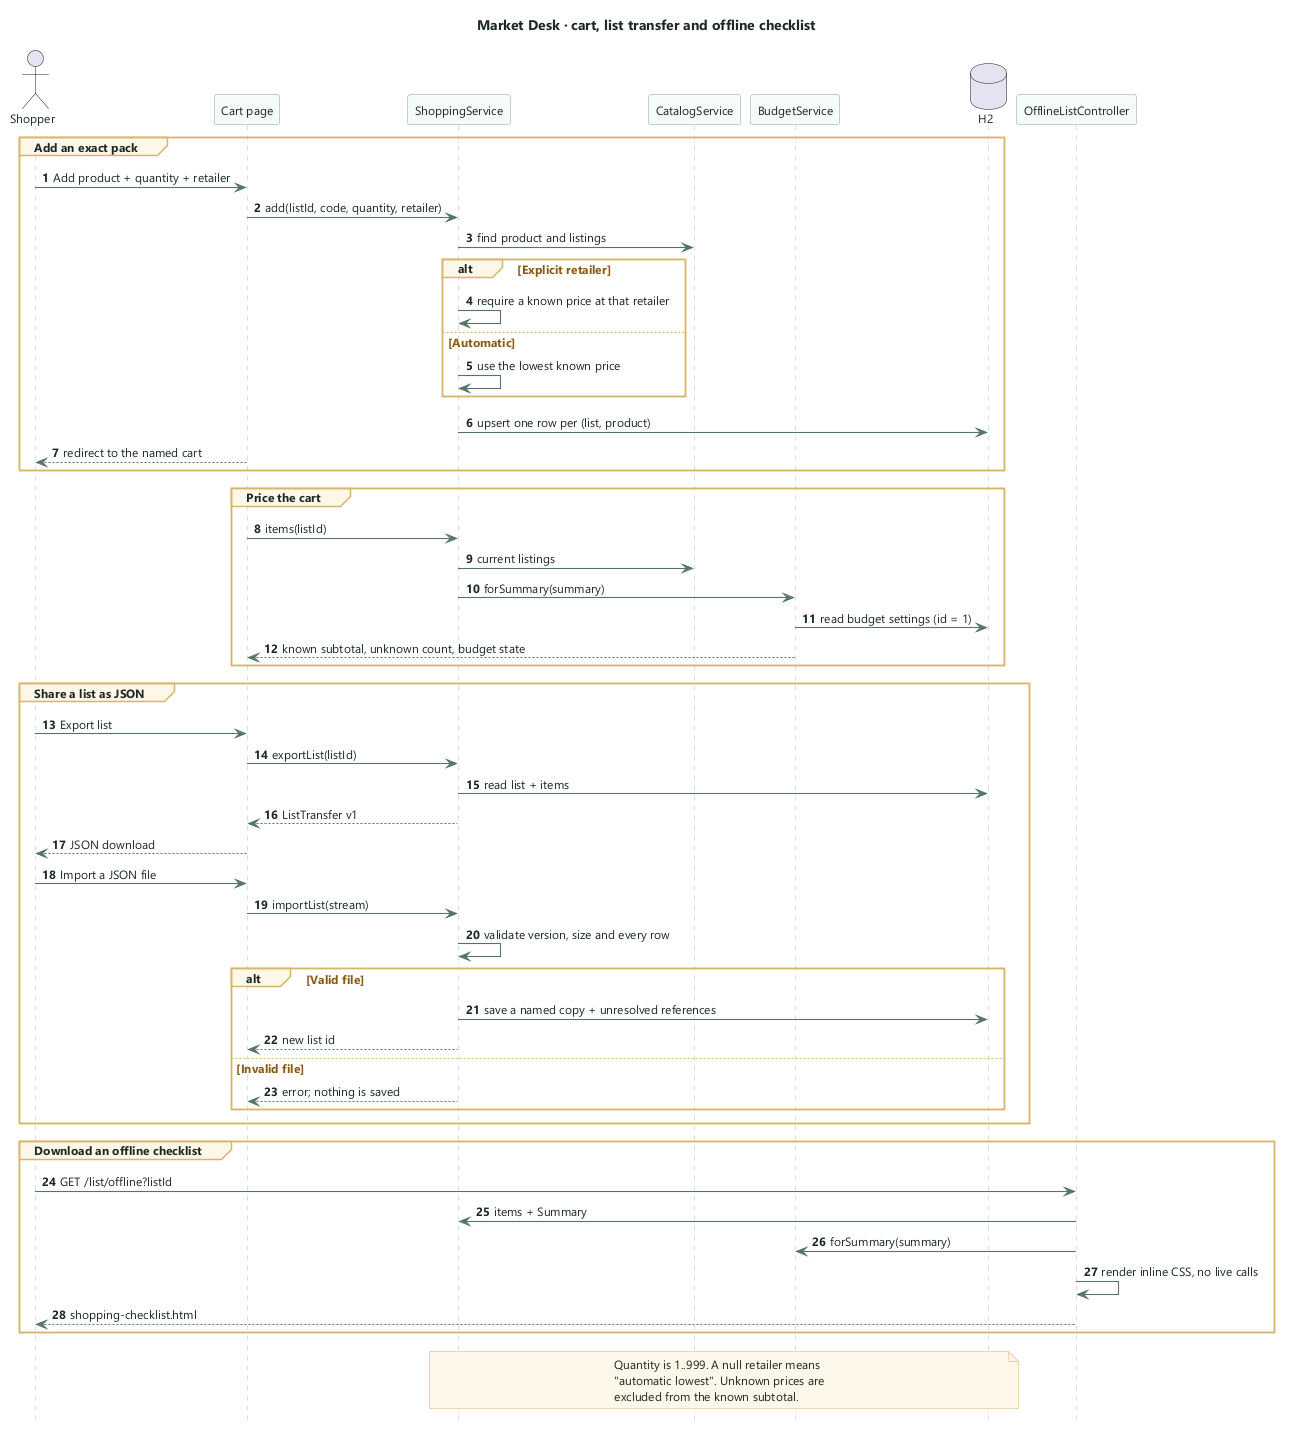

The diagram above was rendered by PlantUML. Its source (embedded in the PNG):
@startuml
autonumber
hide footbox
skinparam backgroundColor transparent
skinparam defaultFontName "Segoe UI"
skinparam defaultFontSize 12
skinparam defaultFontColor #1C2B24
skinparam shadowing false
skinparam arrowColor #557567
skinparam arrowThickness 1.1
skinparam sequenceParticipantBackgroundColor #F5FAF7
skinparam sequenceParticipantBorderColor #7FA694
skinparam sequenceParticipantFontColor #1C2B24
skinparam sequenceLifeLineBorderColor #A9C4B6
skinparam sequenceGroupBackgroundColor #FDF6E8
skinparam sequenceGroupBorderColor #D9B56A
skinparam sequenceGroupFontColor #8A5A12
skinparam noteBackgroundColor #FDF6E8
skinparam noteBorderColor #D9B56A

title Market Desk · cart, list transfer and offline checklist

actor Shopper
participant "Cart page" as Web
participant "ShoppingService" as Shopping
participant "CatalogService" as Catalog
participant "BudgetService" as Budget
database "H2" as DB
participant "OfflineListController" as Offline

group Add an exact pack
  Shopper -> Web : Add product + quantity + retailer
  Web -> Shopping : add(listId, code, quantity, retailer)
  Shopping -> Catalog : find product and listings
  alt Explicit retailer
    Shopping -> Shopping : require a known price at that retailer
  else Automatic
    Shopping -> Shopping : use the lowest known price
  end
  Shopping -> DB : upsert one row per (list, product)
  Web --> Shopper : redirect to the named cart
end

group Price the cart
  Web -> Shopping : items(listId)
  Shopping -> Catalog : current listings
  Shopping -> Budget : forSummary(summary)
  Budget -> DB : read budget settings (id = 1)
  Budget --> Web : known subtotal, unknown count, budget state
end

group Share a list as JSON
  Shopper -> Web : Export list
  Web -> Shopping : exportList(listId)
  Shopping -> DB : read list + items
  Shopping --> Web : ListTransfer v1
  Web --> Shopper : JSON download
  Shopper -> Web : Import a JSON file
  Web -> Shopping : importList(stream)
  Shopping -> Shopping : validate version, size and every row
  alt Valid file
    Shopping -> DB : save a named copy + unresolved references
    Shopping --> Web : new list id
  else Invalid file
    Shopping --> Web : error; nothing is saved
  end
end

group Download an offline checklist
  Shopper -> Offline : GET /list/offline?listId
  Offline -> Shopping : items + Summary
  Offline -> Budget : forSummary(summary)
  Offline -> Offline : render inline CSS, no live calls
  Offline --> Shopper : shopping-checklist.html
end

note over Shopping, DB
  Quantity is 1..999. A null retailer means
  "automatic lowest". Unknown prices are
  excluded from the known subtotal.
end note

@enduml